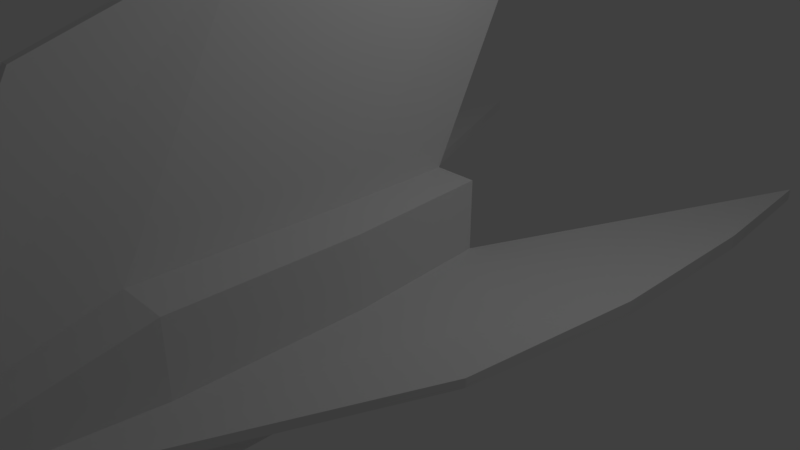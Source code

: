 # Source: ship4.blend  (saved by Blender 2.78.0; exported with 4.5.12 LTS)
import bpy
from mathutils import Matrix  # noqa: F401  (used for matrix-valued properties, if any)

bpy.ops.wm.read_factory_settings(use_empty=True)
scene = bpy.context.scene
scene.name = 'Scene'

# ---- collections
col_collection_1 = bpy.data.collections.new('Collection 1'); scene.collection.children.link(col_collection_1)

# ---- materials (node trees are filled in below, after node groups)
mat_material = bpy.data.materials.new('Material')
mat_material.alpha_threshold = 0.0
mat_material.use_transparent_shadow = False
mat_material.roughness = 0.5
mat_material.line_color = (0.0, 0.0, 0.0, 1.0)

# ---- material node trees

# ---- world
world_world = bpy.data.worlds.new('World'); scene.world = world_world
world_world.color = (0.05088, 0.05088, 0.05088)
world_world.use_sun_shadow = False
world_world.sun_shadow_jitter_overblur = 0.0
world_world.cycles.sampling_method = 'MANUAL'

# ---- cameras
cam_camera = bpy.data.cameras.new('Camera')
cam_camera.clip_end = 100.0
cam_camera.lens = 35.0
cam_camera.sensor_width = 32.0
cam_camera.sensor_height = 18.0
cam_camera.ortho_scale = 7.314
cam_camera.dof.focus_distance = 0.0
cam_camera.dof.aperture_fstop = 128.0

# ---- lights
light_lamp = bpy.data.lights.new('Lamp', 'POINT')
light_lamp.transmission_factor = 0.0
light_lamp.cutoff_distance = 30.0
light_lamp.energy = 100.0
light_lamp.shadow_buffer_clip_start = 1.001
light_lamp.shadow_soft_size = 0.1
light_lamp.shadow_maximum_resolution = 0.006
light_lamp.use_absolute_resolution = True

# ---- meshes
me_cube_001 = bpy.data.meshes.new('Cube.001')
me_cube_001.from_pydata([(0.2492, 1.0, 0.9932), (0.3, -1.0, 1.0), (-0.2492, 1.0, 0.9932), (-0.3, -1.0, 1.0), (0.3, -3.429, 1.0), (-0.3, -3.429, 1.0), (0.1869, -5.833, 0.1815), (-0.1869, -5.833, 0.1815), (0.06831, 2.824, 4.104), (0.08224, 0.8243, 4.111), (-0.06832, 2.824, 4.104), (-0.08224, 0.8243, 4.111), (0.08224, -1.605, 4.111), (-0.08224, -1.605, 4.111), (0.05123, -4.009, 3.293), (-0.05123, -4.009, 3.293), (0.8306, 1.0, -0.1296), (1.0, -1.0, -0.1627), (0.8306, 1.0, 0.03658), (1.0, -1.0, 0.03726), (1.0, -3.429, -0.1627), (1.0, -3.429, 0.03726), (0.6229, -5.833, -0.1692), (0.6229, -5.833, -0.04458), (-1.0, -1.0, -0.1627), (-0.8306, 1.0, -0.1296), (-1.0, -1.0, 0.03726), (-0.8306, 1.0, 0.03658), (-1.0, -3.429, -0.1627), (-1.0, -3.429, 0.03726), (-0.6229, -5.833, -0.1692), (-0.6229, -5.833, -0.04458), (-2.999, 3.83, -0.1627), (-2.83, 5.83, -0.1296), (-2.999, 3.83, 0.03726), (-2.83, 5.83, 0.03658), (-2.999, 1.401, -0.1627), (-2.999, 1.401, 0.03726), (-2.622, -1.003, -0.1692), (-2.622, -1.003, -0.04459), (2.83, 5.83, -0.1295), (2.999, 3.83, -0.1627), (2.83, 5.83, 0.03658), (2.999, 3.83, 0.03727), (2.999, 1.401, -0.1627), (2.999, 1.401, 0.03727), (2.622, -1.003, -0.1692), (2.622, -1.003, -0.04458), (0.4867, -5.382, -0.928), (-0.4867, -5.382, -0.928), (0.4867, -5.382, 0.04534), (-0.4867, -5.382, 0.04534), (0.5948, -0.06306, -0.4323), (-0.5948, -0.06306, -0.4323), (0.5948, -0.06306, 0.7573), (-0.5948, -0.06306, 0.7573)], [], [(5, 7, 15, 13), (0, 2, 10, 8), (2, 3, 11, 10), (8, 10, 11, 9), (9, 11, 13, 12), (12, 13, 15, 14), (4, 1, 9, 12), (1, 0, 8, 9), (6, 4, 12, 14), (7, 6, 14, 15), (3, 5, 13, 11), (23, 22, 46, 47), (21, 23, 47, 45), (17, 16, 40, 41), (27, 25, 33, 35), (29, 26, 34, 37), (28, 30, 38, 36), (32, 34, 35, 33), (37, 36, 38, 39), (34, 32, 36, 37), (25, 24, 32, 33), (31, 29, 37, 39), (30, 31, 39, 38), (24, 28, 36, 32), (26, 27, 35, 34), (40, 42, 43, 41), (41, 43, 45, 44), (44, 45, 47, 46), (20, 17, 41, 44), (18, 19, 43, 42), (16, 18, 42, 40), (22, 20, 44, 46), (19, 21, 45, 43), (48, 50, 51, 49), (54, 52, 53, 55)])
me_cube_001.materials.append(mat_material)
me_cube_001.use_remesh_preserve_volume = False
me_cube_001.use_remesh_preserve_attributes = False
me_cube_001.use_mirror_vertex_groups = False
me_cube_001.update()
me_cube = bpy.data.meshes.new('Cube')
me_cube.from_pydata([(0.8306, 1.0, -0.6681), (1.0, -1.0, -1.0), (-1.0, -1.0, -1.0), (-0.8306, 1.0, -0.6681), (0.8306, 1.0, 0.9932), (1.0, -1.0, 1.0), (-1.0, -1.0, 1.0), (-0.8306, 1.0, 0.9932), (1.0, -3.429, -1.0), (-1.0, -3.429, -1.0), (1.0, -3.429, 1.0), (-1.0, -3.429, 1.0), (0.6229, -5.833, -1.064), (-0.6229, -5.833, -1.064), (0.6229, -5.833, 0.1815), (-0.6229, -5.833, 0.1815), (0.2492, 1.0, 0.9932), (0.3, -1.0, 1.0), (-0.2492, 1.0, 0.9932), (-0.3, -1.0, 1.0), (0.3, -3.429, 1.0), (-0.3, -3.429, 1.0), (0.1869, -5.833, 0.1815), (-0.1869, -5.833, 0.1815), (0.8306, 1.0, -0.1296), (1.0, -1.0, -0.1627), (0.8306, 1.0, 0.03658), (1.0, -1.0, 0.03726), (1.0, -3.429, -0.1627), (1.0, -3.429, 0.03726), (0.6229, -5.833, -0.1692), (0.6229, -5.833, -0.04458), (-1.0, -1.0, -0.1627), (-0.8306, 1.0, -0.1296), (-1.0, -1.0, 0.03726), (-0.8306, 1.0, 0.03658), (-1.0, -3.429, -0.1627), (-1.0, -3.429, 0.03726), (-0.6229, -5.833, -0.1692), (-0.6229, -5.833, -0.04458), (0.4867, -5.833, -0.928), (-0.4867, -5.833, -0.928), (0.4867, -5.833, 0.04534), (-0.4867, -5.833, 0.04534), (0.4867, -5.382, -0.928), (-0.4867, -5.382, -0.928), (0.4867, -5.382, 0.04534), (-0.4867, -5.382, 0.04534), (0.5948, 1.0, -0.4323), (-0.5948, 1.0, -0.4323), (0.5948, 1.0, 0.7573), (-0.5948, 1.0, 0.7573), (0.5948, -0.06306, -0.4323), (-0.5948, -0.06306, -0.4323), (0.5948, -0.06306, 0.7573), (-0.5948, -0.06306, 0.7573)], [], [(0, 1, 2, 3), (14, 10, 20, 22), (14, 12, 30, 31), (2, 1, 8, 9), (3, 2, 32, 33), (7, 4, 50, 51), (7, 3, 33, 35), (6, 11, 21, 19), (11, 6, 34, 37), (8, 1, 25, 28), (13, 12, 40, 41), (9, 8, 12, 13), (4, 7, 18, 16), (10, 14, 31, 29), (11, 15, 23, 21), (15, 14, 22, 23), (10, 5, 17, 20), (5, 4, 16, 17), (7, 6, 19, 18), (5, 10, 29, 27), (4, 5, 27, 26), (12, 8, 28, 30), (0, 4, 26, 24), (1, 0, 24, 25), (15, 11, 37, 39), (2, 9, 36, 32), (9, 13, 38, 36), (13, 15, 39, 38), (6, 7, 35, 34), (43, 41, 45, 47), (14, 15, 43, 42), (12, 14, 42, 40), (15, 13, 41, 43), (41, 40, 44, 45), (42, 43, 47, 46), (40, 42, 46, 44), (50, 48, 52, 54), (3, 7, 51, 49), (0, 3, 49, 48), (4, 0, 48, 50), (49, 51, 55, 53), (48, 49, 53, 52), (51, 50, 54, 55)])
me_cube.materials.append(mat_material)
me_cube.use_remesh_preserve_volume = False
me_cube.use_remesh_preserve_attributes = False
me_cube.use_mirror_vertex_groups = False
me_cube.update()

# ---- objects
ob_cube_001 = bpy.data.objects.new('Cube.001', me_cube_001)
ob_cube = bpy.data.objects.new('Cube', me_cube)
ob_lamp = bpy.data.objects.new('Lamp', light_lamp)
ob_camera = bpy.data.objects.new('Camera', cam_camera)

# ---- transforms, parenting, visibility, modifiers, constraints
ob_cube_001.location = (0.0, 0.0, 0.0)
ob_cube_001.lock_rotations_4d = False
ob_cube_001.empty_display_type = 'ARROWS'
ob_cube_001.lineart.crease_threshold = 0.0
ob_cube.location = (0.0, 0.0, 0.0)
ob_cube.lock_rotations_4d = False
ob_cube.empty_display_type = 'ARROWS'
ob_cube.lineart.crease_threshold = 0.0
ob_lamp.location = (4.076, 1.005, 5.904)
ob_lamp.rotation_euler = (0.6503, 0.05522, 1.866)
ob_lamp.lock_rotations_4d = False
ob_lamp.empty_display_type = 'ARROWS'
ob_lamp.color = (0.0, 0.0, 0.0, 0.0)
ob_lamp.lineart.crease_threshold = 0.0
ob_camera.location = (7.481, -6.508, 5.344)
ob_camera.rotation_euler = (1.109, 0.0, 0.8149)
ob_camera.lock_rotations_4d = False
ob_camera.empty_display_type = 'ARROWS'
ob_camera.color = (0.0, 0.0, 0.0, 0.0)
ob_camera.display_type = 'WIRE'
ob_camera.lineart.crease_threshold = 0.0

# ---- collection membership
col_collection_1.objects.link(ob_cube_001)
col_collection_1.objects.link(ob_cube)
col_collection_1.objects.link(ob_lamp)
col_collection_1.objects.link(ob_camera)

# ---- scene / render settings (as saved in the file)
scene.camera = ob_camera
scene.frame_start = 1; scene.frame_end = 250; scene.frame_set(1)
scene.render.engine = 'BLENDER_EEVEE_NEXT'
scene.render.resolution_percentage = 50
scene.render.dither_intensity = 0.0
scene.cycles.use_denoising = False
scene.cycles.samples = 128
scene.cycles.sampling_pattern = 'TABULATED_SOBOL'
scene.cycles.light_sampling_threshold = 0.0
scene.cycles.use_adaptive_sampling = False
scene.cycles.use_light_tree = False
scene.cycles.blur_glossy = 0.0
scene.cycles.sample_clamp_indirect = 0.0
scene.view_settings.view_transform = 'Standard'
bpy.context.view_layer.update()
